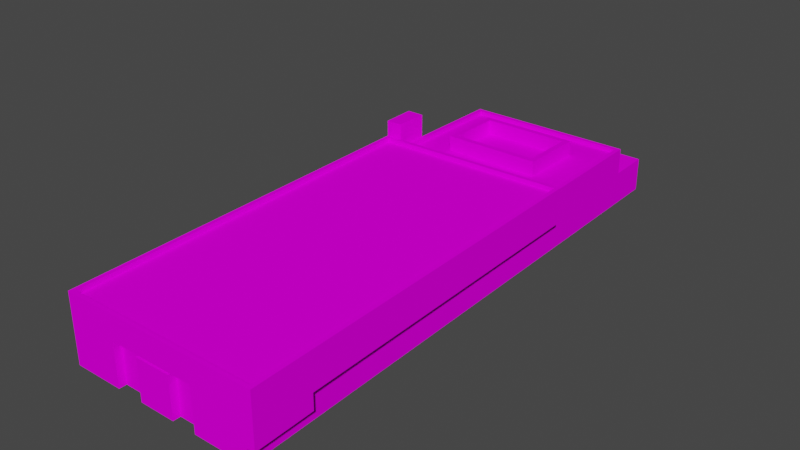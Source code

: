# Source: object.blend  (saved by Blender 2.82.7; exported with 4.5.12 LTS)
import bpy
from mathutils import Matrix  # noqa: F401  (used for matrix-valued properties, if any)

bpy.ops.wm.read_factory_settings(use_empty=True)
scene = bpy.context.scene
scene.name = 'Scene'

# ---- collections
col_collection = bpy.data.collections.new('Collection'); scene.collection.children.link(col_collection)

# ---- images (referenced by path relative to the original .blend; pixels are not part of the script)
import os
ASSET_DIR = os.environ.get("B2B_ASSET_DIR", "")  # directory of the original .blend (textures are referenced by path, not embedded)
HERE = os.path.dirname(os.path.abspath(__file__))  # packed textures are extracted next to this script under _unpacked/

def load_image(name, relpath, width, height, colorspace="sRGB"):
    """Load a texture the original file referenced (path relative to the .blend, or extracted next to this script)."""
    p = next((c for c in (os.path.join(HERE, relpath), os.path.join(ASSET_DIR, relpath)) if relpath and os.path.exists(c)), "")
    if p:
        img = bpy.data.images.load(p, check_existing=True)
        img.name = name
    else:  # same state as the original file: an image datablock whose file is absent (Cycles renders it pink)
        img = bpy.data.images.new(name, width, height)
        img.source = "FILE"
        img.filepath = "//" + (relpath or name)
    img.colorspace_settings.name = colorspace
    return img
img_katl_west_wing_dds = load_image('KATL_West_Wing.dds', 'KATL_West_Wing.dds', 1024, 1024, 'sRGB')

# ---- materials (node trees are filled in below, after node groups)
mat_default = bpy.data.materials.new('Default')
mat_default.use_transparent_shadow = False
mat_default.diffuse_color = (1.0, 1.0, 1.0, 1.0)
mat_default.roughness = 0.0
mat_default.specular_intensity = 0.0

# ---- node groups
ng_auto_smooth = bpy.data.node_groups.new('Auto Smooth', 'GeometryNodeTree')
_s = ng_auto_smooth.interface.new_socket(name='Geometry', in_out='OUTPUT', socket_type='NodeSocketGeometry')
_s = ng_auto_smooth.interface.new_socket(name='Geometry', in_out='INPUT', socket_type='NodeSocketGeometry')
_s = ng_auto_smooth.interface.new_socket(name='Angle', in_out='INPUT', socket_type='NodeSocketFloat')
_s.subtype = 'ANGLE'
_s.min_value = 0.0
_s.max_value = 3.142
ng_auto_smooth.is_modifier = True
_N = ng_auto_smooth.nodes; _L = ng_auto_smooth.links
n0 = _N.new('NodeGroupOutput'); n0.name = 'Group Output'; n0.location = (480, -100)
n1 = _N.new('NodeGroupInput'); n1.name = 'Group Input'; n1.location = (-420, -300)
n2 = _N.new('NodeGroupInput'); n2.name = 'Group Input.001'; n2.location = (-60, -100)
n3 = _N.new('GeometryNodeSetShadeSmooth'); n3.name = 'Set Shade Smooth'; n3.location = (120, -100)
n3.domain = 'EDGE'
n4 = _N.new('GeometryNodeSetShadeSmooth'); n4.name = 'Set Shade Smooth.001'; n4.location = (300, -100)
n5 = _N.new('GeometryNodeInputMeshEdgeAngle'); n5.name = 'Edge Angle'; n5.location = (-420, -220)
n6 = _N.new('GeometryNodeInputEdgeSmooth'); n6.name = 'Is Edge Smooth'; n6.location = (-60, -160)
n7 = _N.new('GeometryNodeInputShadeSmooth'); n7.name = 'Is Face Smooth'; n7.location = (-240, -340)
n8 = _N.new('FunctionNodeBooleanMath'); n8.name = 'Boolean Math'; n8.location = (-60, -220)
n9 = _N.new('FunctionNodeCompare'); n9.name = 'Compare'; n9.location = (-240, -180)
n9.operation = 'LESS_EQUAL'
_L.new(n5.outputs[0], n9.inputs[0])
_L.new(n4.outputs[0], n0.inputs[0])
_L.new(n1.outputs[1], n9.inputs[1])
_L.new(n9.outputs[0], n8.inputs[0])
_L.new(n7.outputs[0], n8.inputs[1])
_L.new(n2.outputs[0], n3.inputs[0])
_L.new(n6.outputs[0], n3.inputs[1])
_L.new(n3.outputs[0], n4.inputs[0])
_L.new(n8.outputs[0], n3.inputs[2])
n0.is_active_output = True

# ---- material node trees
mat_default.use_nodes = True; mat_default.node_tree.nodes.clear()
_N = mat_default.node_tree.nodes; _L = mat_default.node_tree.links
n0 = _N.new('ShaderNodeOutputMaterial'); n0.name = 'Material Output'; n0.location = (300, 300)
n1 = _N.new('ShaderNodeBsdfPrincipled'); n1.name = 'Principled BSDF'; n1.location = (10, 300)
n1.distribution = 'GGX'
n1.subsurface_method = 'BURLEY'
n1.inputs[3].default_value = 1.45
n1.inputs[13].default_value = 0.0
n1.inputs[27].default_value = (0.0, 0.0, 0.0, 1.0)
n1.inputs[28].default_value = 1.0
n2 = _N.new('ShaderNodeTexImage'); n2.name = 'Image Texture'; n2.location = (0, 0)
n2.image = img_katl_west_wing_dds
_L.new(n1.outputs[0], n0.inputs[0])
_L.new(n2.outputs[0], n1.inputs[0])
n0.is_active_output = True

# ---- world
world_world = bpy.data.worlds.new('World'); scene.world = world_world
world_world.use_nodes = True; world_world.node_tree.nodes.clear()
_N = world_world.node_tree.nodes; _L = world_world.node_tree.links
n0 = _N.new('ShaderNodeOutputWorld'); n0.name = 'World Output'; n0.location = (300, 300)
n1 = _N.new('ShaderNodeBackground'); n1.name = 'Background'; n1.location = (10, 300)
n1.inputs[0].default_value = (0.05088, 0.05088, 0.05088, 1.0)
_L.new(n1.outputs[0], n0.inputs[0])
n0.is_active_output = True
world_world.color = (0.05088, 0.05088, 0.05088)
world_world.use_sun_shadow = False
world_world.sun_shadow_jitter_overblur = 0.0

# ---- meshes
me_poly_os_0_000000 = bpy.data.meshes.new('poly_os=0.000000')
me_poly_os_0_000000.from_pydata([(-6.797, -6.85, 46.56), (-14.93, -1.665, 46.56), (3.511, -6.85, 46.56), (-2.379, -1.665, 46.56), (-14.23, 4.25, -22.79), (-14.23, -1.29, -22.79), (-17.07, -1.29, -22.79), (-17.07, 4.25, -22.79), (7.461, 0.19, 45.37), (-6.797, 0.19, 46.56), (7.461, 0.19, 46.56), (-6.797, -1.665, 46.56), (-2.379, -0.2208, 46.56), (-2.379, -6.85, 45.37), (3.511, -0.2208, 46.56), (3.511, -0.2208, 45.37), (-2.379, -0.2208, 45.37), (-6.797, -6.85, 45.37), (-6.797, 0.19, 45.37), (16.56, 4.25, 46.56), (16.56, -4.257, 46.56), (7.461, -6.85, 46.56), (-14.93, 4.25, 46.56), (-14.93, -1.29, 46.56), (14.8, -6.85, -13.09), (14.95, -6.85, -8.095), (14.96, -1.665, -7.586), (15.27, -1.665, 2.86), (15.12, -6.85, -2.128), (15.27, -6.85, 2.86), (15.45, -6.85, 8.857), (15.43, -1.665, 8.357), (15.28, -1.665, 3.36), (15.61, -1.665, 14.46), (3.511, -6.85, 45.37), (-14.93, -6.85, 46.56), (15.93, -6.85, 25.33), (15.92, -6.85, 24.82), (15.75, -6.85, 19.28), (15.11, -6.85, -2.688), (14.53, -6.85, -22.23), (14.16, -6.85, -34.59), (7.461, -6.85, 45.37), (16.56, -6.85, 46.56), (16.08, -6.85, 30.32), (15.6, -6.85, 13.97), (15.43, -6.85, 8.357), (15.28, -6.85, 3.36), (14.96, -6.85, -7.586), (13.81, -6.85, -46.56), (-2.379, -6.85, 46.56), (15.6, -1.665, 13.97), (15.45, -1.665, 8.857), (15.61, -6.85, 14.46), (15.77, -6.85, 19.8), (15.92, -1.665, 24.82), (16.08, -1.665, 30.32), (16.1, -6.85, 30.83), (16.24, -1.665, 35.85), (-7.155, 2.31, -32.28), (7.143, 2.31, -32.28), (7.143, 4.79, -32.28), (7.143, 2.31, -23.44), (-7.155, 4.79, -23.44), (-7.155, 2.31, -23.44), (-8.111, 2.31, -22.49), (8.099, 2.31, -22.49), (-8.111, 4.79, -22.49), (8.099, 2.31, -33.24), (8.099, 4.79, -33.24), (-8.111, 4.79, -33.24), (-8.111, 2.31, -33.24), (8.099, 4.79, -22.49), (7.143, 4.79, -23.44), (-7.155, 4.79, -32.28), (13.88, 3.0, -18.82), (13.3, 2.31, -38.53), (-13.48, 3.0, -18.01), (13.88, 2.31, -18.82), (-13.48, 2.31, -38.53), (-13.48, 3.0, -38.53), (-13.48, 3.0, -22.79), (13.3, 3.0, -38.53), (-13.48, 2.31, -18.01), (-13.48, 2.31, -22.79), (-16.18, 3.52, -16.49), (-14.21, 4.25, -16.55), (17.09, 3.52, 45.86), (15.22, 3.52, -17.42), (17.09, 4.25, 45.86), (-14.26, 4.25, 45.87), (16.55, 4.25, 45.87), (15.22, 4.25, -17.42), (-16.89, 4.25, -17.16), (-16.18, 4.25, -16.49), (-14.23, 4.25, -17.24), (16.55, 3.52, 45.87), (-14.26, 3.52, 45.87), (-14.21, 3.52, -16.55), (14.4, -3.495, -26.67), (14.29, -3.495, -30.41), (14.4, -6.85, -26.67), (14.41, -6.85, -26.17), (14.29, -6.85, -30.41), (14.27, -6.85, -30.89), (14.16, -3.495, -34.59), (14.15, -6.85, -35.12), (14.03, -6.85, -39.02), (14.65, -6.85, -18.09), (13.81, -3.495, -46.56), (14.03, -3.495, -39.02), (14.15, -3.495, -35.12), (14.27, -3.495, -30.89), (14.41, -3.495, -26.17), (13.81, -2.801, -46.56), (14.65, -4.461, -18.09), (14.53, -3.495, -22.23), (13.81, -1.29, -46.56), (14.24, -1.29, -31.98), (14.03, 1.302, -39.28), (14.65, -2.801, -18.09), (14.24, 1.302, -31.98), (14.65, 3.0, -18.09), (14.65, -1.665, -18.09), (14.03, 3.0, -39.28), (-14.23, 6.85, -17.24), (-16.89, 6.85, -17.16), (-14.23, 3.0, -22.79), (-14.23, 3.0, -17.24), (-14.23, 6.85, -22.79), (-17.07, 6.85, -22.79), (-14.23, -1.29, -39.28), (-14.23, 3.0, -39.28), (-17.8, -1.29, -46.56), (17.51, -4.257, 36.77), (16.27, -1.665, 36.81), (17.51, -1.665, 36.77), (15.77, -1.665, 19.8), (16.1, -1.665, 30.83), (15.93, -1.665, 25.33), (15.75, -1.665, 19.28), (15.12, -1.665, -2.128), (15.11, -1.665, -2.688), (14.95, -1.665, -8.095), (14.8, -1.665, -13.09), (15.89, -1.665, -18.13), (17.8, -1.665, 46.53), (17.8, -4.257, 46.53), (16.27, -4.257, 36.81), (17.8, 4.25, 46.53), (16.24, -6.85, 35.85), (-17.8, -6.85, -46.56), (-16.89, -6.85, -17.16), (14.03, -1.29, -39.28), (3.511, -1.665, 46.56), (15.89, 4.25, -18.13), (-16.89, -1.29, -17.16)], [], [(79, 76, 82, 80), (68, 71, 70, 69), (3, 154, 14, 12), (98, 88, 92, 86), (137, 54, 38, 140), (9, 11, 0, 17, 18), (5, 127, 132, 131), (125, 95, 128, 127, 129), (135, 148, 20, 43, 150, 58), (14, 154, 2, 34, 15), (17, 13, 16, 15, 34, 42, 8, 18), (62, 64, 63, 73), (72, 66, 68, 69), (19, 22, 23, 1, 35, 0, 11, 9, 10, 21, 43, 20, 147, 146, 149), (78, 75, 82, 76), (120, 123, 115), (115, 123, 108), (156, 93, 7, 6), (145, 155, 149, 146, 136), (88, 98, 85, 97, 96, 87), (30, 46, 31, 52), (95, 93, 22, 94, 86), (96, 97, 90, 91), (58, 150, 57, 138), (150, 43, 57), (33, 53, 45, 51), (54, 28, 29, 47), (38, 54, 53), (53, 54, 45), (45, 54, 30), (30, 54, 46), (46, 54, 47), (103, 107, 106, 41, 104), (108, 54, 102, 40), (101, 102, 103), (102, 54, 103), (16, 12, 14, 15), (153, 131, 132, 124, 119), (138, 57, 44, 56), (148, 134, 147, 20), (143, 25, 24, 144), (145, 123, 122, 128, 95, 155), (62, 73, 61, 60), (59, 60, 61, 74), (63, 64, 59, 74), (63, 74, 61, 69, 70, 67, 72, 73), (69, 61, 73, 72), (24, 108, 123, 144), (81, 84, 79, 80), (90, 97, 85, 94), (77, 83, 84, 81), (78, 83, 77, 75), (65, 67, 70, 71), (81, 80, 77), (80, 82, 75, 77, 128, 122, 124, 132), (32, 47, 29, 27), (4, 7, 130, 129), (142, 39, 48, 26), (141, 28, 39, 142), (26, 48, 25, 143), (93, 126, 130, 7), (87, 96, 91, 89), (5, 6, 7, 4, 127), (127, 128, 77, 80, 132), (21, 10, 8, 42), (41, 105, 112, 104), (83, 78, 76, 79, 84), (107, 110, 111, 106), (104, 112, 100, 103), (101, 99, 100, 112, 105, 41, 106, 111, 110, 107, 49, 109, 114, 120, 115, 108, 40, 116, 113, 102), (103, 100, 99, 101), (153, 119, 121, 118), (117, 153, 118, 121, 119, 124, 122, 123, 120, 114), (31, 46, 47, 32), (50, 2, 154, 3), (4, 129, 127), (130, 126, 125, 129), (155, 95, 86, 92, 89, 91, 90, 94, 22, 19, 149), (131, 153, 117, 133, 6, 5), (43, 37, 36, 44, 57), (146, 147, 134, 136), (3, 12, 16, 13, 50), (143, 144, 123, 145, 136, 135, 58, 138, 56, 139, 55, 137, 140, 33, 51, 52, 31, 32, 27, 141, 142, 26), (134, 148, 135, 136), (85, 98, 86, 94), (27, 29, 28, 141), (139, 36, 37, 55), (56, 44, 36, 139), (151, 152, 156, 6, 133), (51, 45, 30, 52), (151, 133, 117, 114, 109, 49), (28, 54, 108, 24, 25), (28, 25, 48, 39), (93, 95, 125, 126), (102, 113, 116, 40), (9, 18, 8, 10), (87, 89, 92, 88), (65, 66, 72, 67), (140, 38, 53, 33), (55, 37, 54, 137), (1, 23, 22, 93, 156, 152, 35)])
me_poly_os_0_000000.polygons.foreach_set('use_smooth', [True] * 101)
_uv = me_poly_os_0_000000.uv_layers.new(name='UVMap')
_uv.uv.foreach_set('vector', [0.9144, 0.8139, 0.2196, 0.8139, 0.2196, 0.8318, 0.9144, 0.8318, 1.386, 0.0035, 0.9652, 0.0035, 0.9652, 0.0678, 1.386, 0.0678, 0.462, 0.8648, 0.5837, 0.8648, 0.5837, 0.8947, 0.462, 0.8947, 1.185, 0.8453, 0.4211, 0.8453, 0.4211, 0.8642, 1.185, 0.8642, 0.7919, 0.8471, 0.7919, 0.7126, 0.7784, 0.7126, 0.7784, 0.8471, 0.5268, 0.9231, 0.5268, 0.8648, 0.5268, 0.7019, 0.582, 0.7019, 0.582, 0.9231, 0.1303, 0.7463, 0.1303, 0.8576, 0.5581, 0.8576, 0.5581, 0.7463, 0.3502, 0.8507, 0.3502, 0.7833, 0.3502, 0.7508, 0.2063, 0.7508, 0.2063, 0.8507, 0.2333, 0.8471, 0.2333, 0.7798, 0.4865, 0.7798, 0.4865, 0.7126, 0.2083, 0.7126, 0.2083, 0.8471, 0.582, 0.9101, 0.582, 0.8648, 0.582, 0.7019, 0.6373, 0.7019, 0.6373, 0.9101, 0.3706, 0.7576, 0.462, 0.7576, 0.462, 0.8947, 0.5837, 0.8947, 0.5837, 0.7576, 0.6654, 0.7576, 0.6654, 0.9031, 0.3706, 0.9031, 0.5326, 0.923, 0.1617, 0.923, 0.1617, 0.9874, 0.5326, 0.9874, 0.6647, 0.0678, 0.6647, 0.0035, 0.3858, 0.0035, 0.3858, 0.0678, 0.8535, 0.9871, 0.2025, 0.9871, 0.2025, 0.8725, 0.2025, 0.8648, 0.2025, 0.7576, 0.3706, 0.7576, 0.3706, 0.8648, 0.3706, 0.9031, 0.6654, 0.9031, 0.6654, 0.7576, 0.8535, 0.7576, 0.8535, 0.8112, 0.8791, 0.8112, 0.8791, 0.8648, 0.8791, 0.9871, 0.7082, 0.8139, 0.7082, 0.8318, 1.22, 0.8318, 1.22, 0.8139, 0.8083, 0.8176, 0.8083, 0.8471, 0.8083, 0.7746, 0.8083, 0.7746, 0.8083, 0.8471, 0.8083, 0.7126, 0.4218, 0.7078, 0.4218, 0.8516, 0.5678, 0.8516, 0.5678, 0.7078, 0.003687, 0.8736, 0.003687, 0.9944, 1.326, 0.9944, 1.326, 0.8736, 1.126, 0.8736, 0.6066, 0.5927, 0.607, 0.6802, 0.607, 0.6861, 0.7925, 0.6851, 0.7949, 0.5935, 0.7948, 0.5919, 0.5078, 0.7126, 0.4948, 0.7126, 0.4948, 0.8471, 0.5078, 0.8471, 0.6049, 0.6802, 0.605, 0.6882, 0.7945, 0.6871, 0.607, 0.6861, 0.607, 0.6802, 1.765, 0.8453, 0.9654, 0.8453, 0.9654, 0.8642, 1.765, 0.8642, 0.485, 0.4557, 0.4852, 0.3371, 0.3704, 0.3368, 0.3701, 0.4554, 0.0, 0.0, 0.0, 0.0, 0.0, 0.0, 0.6533, 0.8471, 0.6533, 0.7126, 0.6406, 0.7126, 0.6406, 0.8471, 0.0, 0.0, 0.0, 0.0, 0.0, 0.0, 0.0, 0.0, 0.0, 0.0, 0.0, 0.0, 0.0, 0.0, 0.0, 0.0, 0.0, 0.0, 0.0, 0.0, 0.0, 0.0, 0.0, 0.0, 0.0, 0.0, 0.0, 0.0, 0.0, 0.0, 0.0, 0.0, 0.0, 0.0, 0.0, 0.0, 0.0, 0.0, 0.0, 0.0, 0.0, 0.0, 0.0, 0.0, 0.0, 0.0, 0.0, 0.0, 0.0, 0.0, 0.0, 0.0, 0.0, 0.0, 0.0, 0.0, 0.0, 0.0, 0.0, 0.0, 0.0, 0.0, 0.0, 0.0, 0.0, 0.0, 0.0, 0.0, 0.0, 0.0, 0.0, 0.0, 0.0, 0.0, 0.0, 0.0, 1.291, 0.7463, 0.5581, 0.7463, 0.5581, 0.8576, 1.291, 0.8576, 1.291, 0.8136, 0.078, 0.8471, 0.078, 0.7126, 0.0648, 0.7126, 0.0648, 0.8471, 0.0, 0.0, 0.0, 0.0, 0.0, 0.0, 0.0, 0.0, 0.4795, 0.4532, 0.4798, 0.3346, 0.3654, 0.3343, 0.3651, 0.4529, 0.7927, 0.8706, 0.7669, 0.8706, 0.7669, 0.9677, 0.1666, 0.9675, 0.1666, 0.9935, 0.7927, 0.9935, 0.5326, 0.923, 0.5326, 0.9874, 0.7619, 0.9874, 0.7619, 0.923, 1.133, 0.923, 0.7619, 0.923, 0.7619, 0.9874, 1.133, 0.9874, 0.3622, 0.9874, 0.3622, 0.923, 0.1329, 0.923, 0.1329, 0.9874, 0.587, 0.6587, 0.5607, 0.6581, 0.5618, 0.6156, 0.5591, 0.6127, 0.5578, 0.6608, 0.5898, 0.6617, 0.591, 0.6135, 0.5881, 0.6162, 0.5591, 0.6127, 0.5618, 0.6156, 0.5881, 0.6162, 0.591, 0.6135, 0.938, 0.7126, 0.8083, 0.7126, 0.8083, 0.8471, 0.938, 0.8471, 1.323, 0.8318, 1.323, 0.8139, 0.9144, 0.8139, 0.9144, 0.8318, 1.965, 0.8642, 1.965, 0.8453, 0.3466, 0.8453, 0.3466, 0.8642, 0.9981, 0.8318, 0.9981, 0.8139, 0.8742, 0.8139, 0.8742, 0.8318, 1.708, 0.8139, 0.9981, 0.8139, 0.9981, 0.8318, 1.708, 0.8318, 0.6863, 0.0035, 0.6863, 0.0678, 0.9652, 0.0678, 0.9652, 0.0035, 0.5885, 0.6776, 0.5417, 0.6764, 0.6027, 0.678, 0.5417, 0.6764, 0.5437, 0.5968, 0.6023, 0.5966, 0.6027, 0.678, 0.6049, 0.6802, 0.6046, 0.5943, 0.5415, 0.5946, 0.5394, 0.6786, 0.3651, 0.8471, 0.3651, 0.7126, 0.3521, 0.7126, 0.3521, 0.8471, 0.6387, 0.7833, 0.5653, 0.7833, 0.5653, 0.8507, 0.6387, 0.8507, 0.6032, 0.4535, 0.6035, 0.3349, 0.4914, 0.3347, 0.4911, 0.4533, 0.2227, 0.8471, 0.2227, 0.7126, 0.2082, 0.7126, 0.2082, 0.8471, 0.081, 0.8471, 0.081, 0.7126, 0.0678, 0.7126, 0.0678, 0.8471, 0.4212, 0.7833, 0.4212, 0.8507, 0.5673, 0.8507, 0.5673, 0.7833, 0.7787, 0.8453, 0.7647, 0.8453, 0.7647, 0.8642, 0.7787, 0.8642, 0.6413, 0.7078, 0.5678, 0.7078, 0.5678, 0.8516, 0.6413, 0.8516, 0.6413, 0.8191, 0.5884, 0.6798, 0.6049, 0.6802, 0.6027, 0.678, 0.5417, 0.6764, 0.5394, 0.6786, 0.5268, 0.7019, 0.5268, 0.9231, 0.4715, 0.9231, 0.4715, 0.7019, 0.1377, 0.0032, 0.1375, 0.0704, 0.2117, 0.0706, 0.2118, 0.0034, 0.6027, 0.678, 0.6023, 0.5966, 0.5437, 0.5968, 0.5417, 0.6764, 0.5885, 0.6776, 0.0095, 0.002, 0.0094, 0.0692, 0.0875, 0.0694, 0.0877, 0.0022, 0.4761, 0.7126, 0.4761, 0.7996, 0.4887, 0.7996, 0.4887, 0.7126, 0.5858, 0.7126, 0.5858, 0.7996, 0.4887, 0.7996, 0.4761, 0.7996, 0.38, 0.7996, 0.38, 0.7126, 0.3665, 0.7126, 0.3665, 0.7996, 0.2653, 0.7996, 0.2653, 0.7126, 0.0693, 0.7126, 0.0693, 0.7996, 0.0693, 0.8176, 0.8083, 0.8176, 0.8083, 0.7746, 0.8083, 0.7126, 0.7008, 0.7126, 0.7008, 0.7996, 0.5986, 0.7996, 0.5986, 0.7126, 0.182, 0.0024, 0.1818, 0.0696, 0.2568, 0.0698, 0.257, 0.0026, 0.1819, 0.207, 0.1819, 0.2742, 0.3713, 0.2742, 0.3713, 0.207, 0.102, 0.7463, 0.2912, 0.7463, 0.4806, 0.7463, 0.4806, 0.8136, 0.2912, 0.8136, 0.2912, 0.8576, 0.841, 0.8576, 0.841, 0.7366, 0.841, 0.7071, 0.102, 0.7071, 0.856, 0.4541, 0.8562, 0.3355, 0.7419, 0.3353, 0.7416, 0.4539, 0.5821, 0.3349, 0.4474, 0.3345, 0.4471, 0.4531, 0.5819, 0.4535, 0.2063, 0.7833, 0.2063, 0.8507, 0.2063, 0.7508, 0.5882, 0.6883, 0.605, 0.6882, 0.6049, 0.6802, 0.5884, 0.6798, 0.6045, 0.5906, 0.6049, 0.6802, 0.607, 0.6802, 0.6066, 0.5927, 0.7948, 0.5919, 0.7949, 0.5935, 0.7925, 0.6851, 0.607, 0.6861, 0.7945, 0.6871, 0.7969, 0.5935, 0.7969, 0.5898, 0.5394, 0.6786, 0.5415, 0.5946, 0.5199, 0.5947, 0.5175, 0.6886, 0.5882, 0.6883, 0.5884, 0.6798, 0.0, 0.0, 0.0, 0.0, 0.0, 0.0, 0.0, 0.0, 0.0, 0.0, 0.4117, 0.8433, 0.4117, 0.776, 0.1586, 0.776, 0.1586, 0.8433, 0.6926, 0.8648, 0.6926, 0.9101, 0.6373, 0.9101, 0.6373, 0.7019, 0.6926, 0.7019, 0.0, 0.0, 0.0, 0.0, 0.0, 0.0, 0.0, 0.0, 0.0, 0.0, 0.0, 0.0, 0.0, 0.0, 0.0, 0.0, 0.0, 0.0, 0.0, 0.0, 0.0, 0.0, 0.0, 0.0, 0.0, 0.0, 0.0, 0.0, 0.0, 0.0, 0.0, 0.0, 0.0, 0.0, 0.0, 0.0, 0.0, 0.0, 0.0, 0.0, 0.0, 0.0, 0.0, 0.0, 0.2655, 0.7798, 0.2333, 0.7798, 0.2333, 0.8471, 0.2655, 0.8471, 0.3466, 0.8453, 0.2955, 0.8453, 0.2955, 0.8642, 0.3466, 0.8642, 0.7302, 0.4538, 0.7304, 0.3352, 0.6163, 0.335, 0.616, 0.4536, 0.9354, 0.8471, 0.9354, 0.7126, 0.9221, 0.7126, 0.9221, 0.8471, 0.3585, 0.4554, 0.3588, 0.3368, 0.2446, 0.3365, 0.2443, 0.4551, 1.185, 0.7126, 0.4216, 0.7126, 0.4216, 0.8568, 0.5676, 0.8568, 1.185, 0.8568, 0.9845, 0.4545, 0.9848, 0.3359, 0.8677, 0.3356, 0.8674, 0.4542, 0.2493, 0.7126, 0.2493, 0.8568, 1.069, 0.8568, 1.069, 0.8176, 1.069, 0.7996, 1.069, 0.7126, 0.0, 0.0, 0.0, 0.0, 0.0, 0.0, 0.0, 0.0, 0.0, 0.0, 0.0, 0.0, 0.0, 0.0, 0.0, 0.0, 0.0, 0.0, 0.4192, 0.7833, 0.3502, 0.7833, 0.3502, 0.8507, 0.4192, 0.8507, 0.2669, 0.0026, 0.2667, 0.0698, 0.3456, 0.07, 0.3458, 0.0028, 0.0, 0.0, 0.0, 0.0, 0.0, 0.0, 0.0, 0.0, 0.7787, 0.8453, 0.7787, 0.8642, 2.421, 0.8642, 2.421, 0.8453, 0.6863, 0.0035, 0.2658, 0.0035, 0.2658, 0.0678, 0.6863, 0.0678, 1.106, 0.4547, 1.106, 0.3362, 0.996, 0.3359, 0.9957, 0.4545, 0.2327, 0.4551, 0.233, 0.3365, 0.1181, 0.3362, 0.1179, 0.4548, 1.213, 0.8498, 1.213, 0.8748, 1.213, 0.999, -0.2173, 0.9907, -0.2166, 0.8665, -0.2173, 0.7418, 1.213, 0.7335])
me_poly_os_0_000000.materials.append(mat_default)
me_poly_os_0_000000.use_remesh_fix_poles = True
me_poly_os_0_000000.use_remesh_preserve_attributes = False
me_poly_os_0_000000.use_mirror_vertex_groups = False
me_poly_os_0_000000.update()

# ---- objects
ob_katl_fire_nw_obj = bpy.data.objects.new('KATL_Fire_NW.obj', None)
ob_default_lod = bpy.data.objects.new('Default LOD', None)
ob_poly_os_0_hard__blend_yes = bpy.data.objects.new('POLY_OS=0 HARD= BLEND=yes', me_poly_os_0_000000)

# ---- transforms, parenting, visibility, modifiers, constraints
ob_katl_fire_nw_obj.location = (0.0, 0.0, 0.0)
ob_katl_fire_nw_obj.rotation_euler = (1.571, -0.0, 0.0)
ob_katl_fire_nw_obj.empty_display_size = 0.01
ob_katl_fire_nw_obj.lineart.crease_threshold = 0.0
ob_default_lod.parent = ob_katl_fire_nw_obj
ob_default_lod.location = (0.0, 0.0, 0.0)
ob_default_lod.empty_display_size = 0.01
ob_default_lod.lineart.crease_threshold = 0.0
ob_poly_os_0_hard__blend_yes.parent = ob_default_lod
ob_poly_os_0_hard__blend_yes.location = (0.0, 6.85, 0.0)
ob_poly_os_0_hard__blend_yes.show_transparent = True
ob_poly_os_0_hard__blend_yes.lineart.crease_threshold = 0.0
_m = ob_poly_os_0_hard__blend_yes.modifiers.new('Auto Smooth', 'NODES')
_m.node_group = ng_auto_smooth
_gi = [s.identifier for s in ng_auto_smooth.interface.items_tree if s.item_type == 'SOCKET' and s.in_out == 'INPUT']
_m[_gi[1]] = 0.7854  # Angle

# ---- collection membership
col_collection.objects.link(ob_katl_fire_nw_obj)
col_collection.objects.link(ob_default_lod)
col_collection.objects.link(ob_poly_os_0_hard__blend_yes)

# ---- scene / render settings (as saved in the file)
scene.frame_start = 1; scene.frame_end = 250; scene.frame_set(18)
scene.render.engine = 'BLENDER_EEVEE_NEXT'
scene.cycles.use_denoising = False
scene.cycles.samples = 128
scene.cycles.sampling_pattern = 'TABULATED_SOBOL'
scene.cycles.use_adaptive_sampling = False
scene.cycles.use_light_tree = False
scene.view_settings.view_transform = 'Filmic'
bpy.context.view_layer.update()

# ---- added for rendering (the .blend has no active camera and no usable light): camera, sun
cam_auto = bpy.data.cameras.new('AutoCamera')
cam_auto.lens = 50.0
cam_auto.sensor_width = 36.0
cam_auto.clip_end = 1634.13
ob_auto_camera = bpy.data.objects.new('AutoCamera', cam_auto)
scene.collection.objects.link(ob_auto_camera)
ob_auto_camera.location = (93.1132, -111.736, 81.3405)
ob_auto_camera.rotation_euler = (1.09748, -7.21219e-08, 0.694738)
scene.camera = ob_auto_camera
light_auto_sun = bpy.data.lights.new('AutoSun', 'SUN')
light_auto_sun.energy = 3.0
light_auto_sun.angle = 0.0523599
ob_auto_sun = bpy.data.objects.new('AutoSun', light_auto_sun)
scene.collection.objects.link(ob_auto_sun)
ob_auto_sun.rotation_euler = (0.872665, 0.174533, 0.523599)
bpy.context.view_layer.update()
